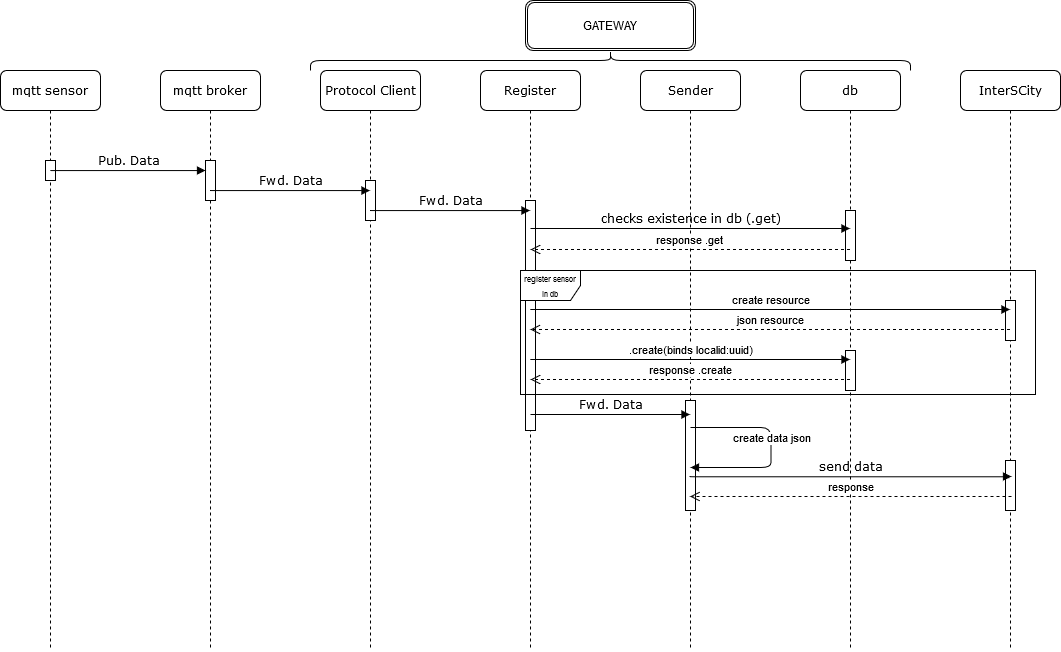

The diagram above was exported from draw.io. Its source (the exported page's mxGraphModel, read from the mxfile embedded in the PNG):
<mxGraphModel dx="1312" dy="702" grid="1" gridSize="10" guides="1" tooltips="1" connect="1" arrows="1" fold="1" page="1" pageScale="1" pageWidth="1100" pageHeight="850" background="#ffffff" math="0" shadow="0">
  <root>
    <mxCell id="0" />
    <mxCell id="1" parent="0" />
    <mxCell id="7baba1c4bc27f4b0-5" value="InterSCity" style="shape=umlLifeline;perimeter=lifelinePerimeter;whiteSpace=wrap;html=1;container=1;collapsible=0;recursiveResize=0;outlineConnect=0;rounded=1;shadow=0;comic=0;labelBackgroundColor=none;strokeWidth=1;fontFamily=Verdana;fontSize=12;align=center;" parent="1" vertex="1">
      <mxGeometry x="1000" y="80" width="100" height="580" as="geometry" />
    </mxCell>
    <mxCell id="igjOzgauzTET-r2Rc30h-6" value="" style="html=1;points=[];perimeter=orthogonalPerimeter;" vertex="1" parent="7baba1c4bc27f4b0-5">
      <mxGeometry x="45" y="390" width="10" height="50" as="geometry" />
    </mxCell>
    <mxCell id="igjOzgauzTET-r2Rc30h-11" value="" style="html=1;points=[];perimeter=orthogonalPerimeter;" vertex="1" parent="1">
      <mxGeometry x="1045" y="310" width="10" height="40" as="geometry" />
    </mxCell>
    <mxCell id="7baba1c4bc27f4b0-4" value="db" style="shape=umlLifeline;perimeter=lifelinePerimeter;whiteSpace=wrap;html=1;container=1;collapsible=0;recursiveResize=0;outlineConnect=0;rounded=1;shadow=0;comic=0;labelBackgroundColor=none;strokeWidth=1;fontFamily=Verdana;fontSize=12;align=center;" parent="1" vertex="1">
      <mxGeometry x="840" y="80" width="100" height="580" as="geometry" />
    </mxCell>
    <mxCell id="igjOzgauzTET-r2Rc30h-9" value="" style="html=1;points=[];perimeter=orthogonalPerimeter;" vertex="1" parent="7baba1c4bc27f4b0-4">
      <mxGeometry x="45" y="140" width="10" height="50" as="geometry" />
    </mxCell>
    <mxCell id="igjOzgauzTET-r2Rc30h-10" value="" style="html=1;points=[];perimeter=orthogonalPerimeter;" vertex="1" parent="1">
      <mxGeometry x="885" y="360" width="10" height="40" as="geometry" />
    </mxCell>
    <mxCell id="7baba1c4bc27f4b0-3" value="Protocol Client" style="shape=umlLifeline;perimeter=lifelinePerimeter;whiteSpace=wrap;html=1;container=1;collapsible=0;recursiveResize=0;outlineConnect=0;rounded=1;shadow=0;comic=0;labelBackgroundColor=none;strokeWidth=1;fontFamily=Verdana;fontSize=12;align=center;" parent="1" vertex="1">
      <mxGeometry x="360" y="80" width="100" height="580" as="geometry" />
    </mxCell>
    <mxCell id="igjOzgauzTET-r2Rc30h-3" value="" style="html=1;points=[];perimeter=orthogonalPerimeter;" vertex="1" parent="1">
      <mxGeometry x="405" y="190" width="10" height="40" as="geometry" />
    </mxCell>
    <mxCell id="7baba1c4bc27f4b0-2" value="mqtt broker" style="shape=umlLifeline;perimeter=lifelinePerimeter;whiteSpace=wrap;html=1;container=1;collapsible=0;recursiveResize=0;outlineConnect=0;rounded=1;shadow=0;comic=0;labelBackgroundColor=none;strokeWidth=1;fontFamily=Verdana;fontSize=12;align=center;" parent="1" vertex="1">
      <mxGeometry x="200" y="80" width="100" height="580" as="geometry" />
    </mxCell>
    <mxCell id="igjOzgauzTET-r2Rc30h-2" value="" style="html=1;points=[];perimeter=orthogonalPerimeter;" vertex="1" parent="7baba1c4bc27f4b0-2">
      <mxGeometry x="45" y="90" width="10" height="40" as="geometry" />
    </mxCell>
    <mxCell id="7baba1c4bc27f4b0-8" value="mqtt sensor" style="shape=umlLifeline;perimeter=lifelinePerimeter;whiteSpace=wrap;html=1;container=1;collapsible=0;recursiveResize=0;outlineConnect=0;rounded=1;shadow=0;comic=0;labelBackgroundColor=none;strokeWidth=1;fontFamily=Verdana;fontSize=12;align=center;" parent="1" vertex="1">
      <mxGeometry x="40" y="80" width="100" height="580" as="geometry" />
    </mxCell>
    <mxCell id="igjOzgauzTET-r2Rc30h-1" value="" style="html=1;points=[];perimeter=orthogonalPerimeter;" vertex="1" parent="7baba1c4bc27f4b0-8">
      <mxGeometry x="45" y="90" width="10" height="20" as="geometry" />
    </mxCell>
    <mxCell id="7baba1c4bc27f4b0-11" value="Pub. Data" style="html=1;verticalAlign=bottom;endArrow=block;entryX=0;entryY=0;labelBackgroundColor=none;fontFamily=Verdana;fontSize=12;edgeStyle=elbowEdgeStyle;elbow=vertical;" parent="1" source="7baba1c4bc27f4b0-8" edge="1">
      <mxGeometry relative="1" as="geometry">
        <mxPoint x="115" y="180" as="sourcePoint" />
        <mxPoint x="245" y="180" as="targetPoint" />
      </mxGeometry>
    </mxCell>
    <mxCell id="wSFc2xPMtiHXs8hzHKk8-4" value="Fwd. Data" style="html=1;verticalAlign=bottom;endArrow=block;labelBackgroundColor=none;fontFamily=Verdana;fontSize=12;edgeStyle=elbowEdgeStyle;elbow=vertical;" parent="1" target="7baba1c4bc27f4b0-3" edge="1">
      <mxGeometry relative="1" as="geometry">
        <mxPoint x="250" y="200" as="sourcePoint" />
        <mxPoint x="380" y="200" as="targetPoint" />
      </mxGeometry>
    </mxCell>
    <mxCell id="dhBck0TkKdlzHn4kaaiq-1" value="&lt;div&gt;Register&lt;/div&gt;" style="shape=umlLifeline;perimeter=lifelinePerimeter;whiteSpace=wrap;html=1;container=1;collapsible=0;recursiveResize=0;outlineConnect=0;rounded=1;shadow=0;comic=0;labelBackgroundColor=none;strokeWidth=1;fontFamily=Verdana;fontSize=12;align=center;" parent="1" vertex="1">
      <mxGeometry x="520" y="80" width="100" height="580" as="geometry" />
    </mxCell>
    <mxCell id="igjOzgauzTET-r2Rc30h-4" value="" style="html=1;points=[];perimeter=orthogonalPerimeter;" vertex="1" parent="dhBck0TkKdlzHn4kaaiq-1">
      <mxGeometry x="45" y="130" width="10" height="230" as="geometry" />
    </mxCell>
    <mxCell id="dhBck0TkKdlzHn4kaaiq-2" value="&lt;div&gt;Sender&lt;/div&gt;" style="shape=umlLifeline;perimeter=lifelinePerimeter;whiteSpace=wrap;html=1;container=1;collapsible=0;recursiveResize=0;outlineConnect=0;rounded=1;shadow=0;comic=0;labelBackgroundColor=none;strokeWidth=1;fontFamily=Verdana;fontSize=12;align=center;" parent="1" vertex="1">
      <mxGeometry x="680" y="80" width="100" height="580" as="geometry" />
    </mxCell>
    <mxCell id="igjOzgauzTET-r2Rc30h-5" value="" style="html=1;points=[];perimeter=orthogonalPerimeter;" vertex="1" parent="dhBck0TkKdlzHn4kaaiq-2">
      <mxGeometry x="45" y="330" width="10" height="110" as="geometry" />
    </mxCell>
    <mxCell id="dhBck0TkKdlzHn4kaaiq-3" value="Fwd. Data" style="html=1;verticalAlign=bottom;endArrow=block;labelBackgroundColor=none;fontFamily=Verdana;fontSize=12;edgeStyle=elbowEdgeStyle;elbow=vertical;" parent="1" edge="1">
      <mxGeometry relative="1" as="geometry">
        <mxPoint x="410" y="220" as="sourcePoint" />
        <mxPoint x="569.5" y="220" as="targetPoint" />
      </mxGeometry>
    </mxCell>
    <mxCell id="dhBck0TkKdlzHn4kaaiq-5" value="Fwd. Data" style="html=1;verticalAlign=bottom;endArrow=block;labelBackgroundColor=none;fontFamily=Verdana;fontSize=12;edgeStyle=elbowEdgeStyle;elbow=vertical;" parent="1" target="dhBck0TkKdlzHn4kaaiq-2" edge="1">
      <mxGeometry relative="1" as="geometry">
        <mxPoint x="570" y="424" as="sourcePoint" />
        <mxPoint x="720" y="424" as="targetPoint" />
        <Array as="points">
          <mxPoint x="730" y="424" />
        </Array>
      </mxGeometry>
    </mxCell>
    <mxCell id="dhBck0TkKdlzHn4kaaiq-8" value="" style="shape=curlyBracket;whiteSpace=wrap;html=1;rounded=1;rotation=90;" parent="1" vertex="1">
      <mxGeometry x="640" y="-230" width="20" height="600" as="geometry" />
    </mxCell>
    <mxCell id="dhBck0TkKdlzHn4kaaiq-9" value="GATEWAY" style="shape=ext;double=1;rounded=1;whiteSpace=wrap;html=1;" parent="1" vertex="1">
      <mxGeometry x="565" y="10" width="170" height="50" as="geometry" />
    </mxCell>
    <mxCell id="wSFc2xPMtiHXs8hzHKk8-21" value="response .get" style="html=1;verticalAlign=bottom;endArrow=open;dashed=1;endSize=8;" parent="1" edge="1">
      <mxGeometry relative="1" as="geometry">
        <mxPoint x="889.5" y="259" as="sourcePoint" />
        <mxPoint x="569.9966666666668" y="259" as="targetPoint" />
        <Array as="points">
          <mxPoint x="640.33" y="259" />
        </Array>
      </mxGeometry>
    </mxCell>
    <mxCell id="wSFc2xPMtiHXs8hzHKk8-5" value="&lt;span class=&quot;tlid-translation translation&quot; lang=&quot;en&quot;&gt;&lt;span title=&quot;&quot; class=&quot;&quot;&gt;checks existence in db&lt;/span&gt;&lt;/span&gt; (.get)" style="html=1;verticalAlign=bottom;endArrow=block;labelBackgroundColor=none;fontFamily=Verdana;fontSize=12;edgeStyle=elbowEdgeStyle;elbow=vertical;" parent="1" edge="1">
      <mxGeometry x="0.0033" relative="1" as="geometry">
        <mxPoint x="570" y="238" as="sourcePoint" />
        <mxPoint x="889.5" y="238" as="targetPoint" />
        <mxPoint as="offset" />
      </mxGeometry>
    </mxCell>
    <mxCell id="wSFc2xPMtiHXs8hzHKk8-11" value="create resource" style="html=1;verticalAlign=bottom;endArrow=block;" parent="1" source="dhBck0TkKdlzHn4kaaiq-1" edge="1">
      <mxGeometry width="80" relative="1" as="geometry">
        <mxPoint x="410" y="319" as="sourcePoint" />
        <mxPoint x="1049.5" y="319" as="targetPoint" />
      </mxGeometry>
    </mxCell>
    <mxCell id="wSFc2xPMtiHXs8hzHKk8-12" value="json resource" style="html=1;verticalAlign=bottom;endArrow=open;dashed=1;endSize=8;" parent="1" target="dhBck0TkKdlzHn4kaaiq-1" edge="1">
      <mxGeometry relative="1" as="geometry">
        <mxPoint x="1049.5" y="339" as="sourcePoint" />
        <mxPoint x="410" y="339" as="targetPoint" />
      </mxGeometry>
    </mxCell>
    <mxCell id="wSFc2xPMtiHXs8hzHKk8-13" value=".create(binds localid:uuid)" style="html=1;verticalAlign=bottom;endArrow=block;" parent="1" source="dhBck0TkKdlzHn4kaaiq-1" edge="1">
      <mxGeometry width="80" relative="1" as="geometry">
        <mxPoint x="410" y="369" as="sourcePoint" />
        <mxPoint x="889.5" y="369" as="targetPoint" />
      </mxGeometry>
    </mxCell>
    <mxCell id="wSFc2xPMtiHXs8hzHKk8-14" value="response .create" style="html=1;verticalAlign=bottom;endArrow=open;dashed=1;endSize=8;" parent="1" source="7baba1c4bc27f4b0-4" edge="1">
      <mxGeometry relative="1" as="geometry">
        <mxPoint x="770" y="389" as="sourcePoint" />
        <mxPoint x="570" y="389" as="targetPoint" />
        <Array as="points">
          <mxPoint x="640.5" y="389" />
        </Array>
      </mxGeometry>
    </mxCell>
    <mxCell id="wSFc2xPMtiHXs8hzHKk8-20" value="response" style="html=1;verticalAlign=bottom;endArrow=open;dashed=1;endSize=8;" parent="1" edge="1">
      <mxGeometry relative="1" as="geometry">
        <mxPoint x="1051" y="506" as="sourcePoint" />
        <mxPoint x="729.5" y="506" as="targetPoint" />
      </mxGeometry>
    </mxCell>
    <mxCell id="wSFc2xPMtiHXs8hzHKk8-19" value="send data" style="html=1;verticalAlign=bottom;endArrow=block;labelBackgroundColor=none;fontFamily=Verdana;fontSize=12;edgeStyle=elbowEdgeStyle;elbow=vertical;" parent="1" edge="1">
      <mxGeometry relative="1" as="geometry">
        <mxPoint x="729.5" y="486" as="sourcePoint" />
        <mxPoint x="1051" y="486" as="targetPoint" />
        <mxPoint as="offset" />
      </mxGeometry>
    </mxCell>
    <mxCell id="wSFc2xPMtiHXs8hzHKk8-18" value="create data json" style="html=1;verticalAlign=bottom;endArrow=block;" parent="1" edge="1">
      <mxGeometry width="80" relative="1" as="geometry">
        <mxPoint x="730" y="437" as="sourcePoint" />
        <mxPoint x="730" y="477" as="targetPoint" />
        <Array as="points">
          <mxPoint x="810.5" y="437" />
          <mxPoint x="810.5" y="457" />
          <mxPoint x="810.5" y="477" />
        </Array>
      </mxGeometry>
    </mxCell>
    <mxCell id="wSFc2xPMtiHXs8hzHKk8-9" value="&lt;font style=&quot;font-size: 8px&quot;&gt;&lt;span class=&quot;tlid-translation translation&quot; lang=&quot;en&quot;&gt;&lt;span title=&quot;&quot; class=&quot;&quot;&gt;register sensor in db&lt;/span&gt;&lt;/span&gt;&lt;/font&gt;" style="shape=umlFrame;whiteSpace=wrap;html=1;" parent="1" vertex="1">
      <mxGeometry x="560" y="280" width="515" height="124" as="geometry" />
    </mxCell>
  </root>
</mxGraphModel>